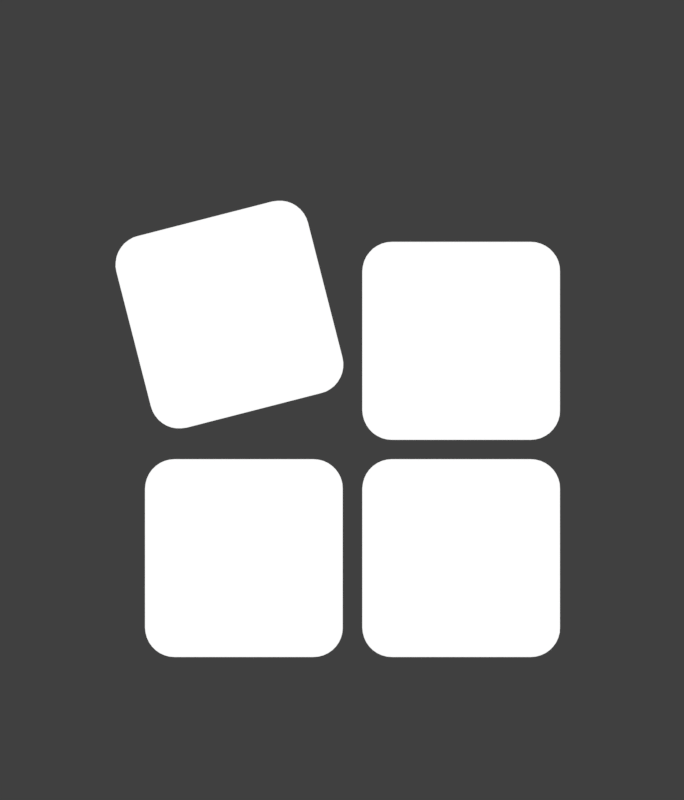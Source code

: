 # Source: rendermarker.bottom_bar_ja.blend  (saved by Blender 2.79.0; exported with 4.5.12 LTS)
import bpy
from mathutils import Matrix  # noqa: F401  (used for matrix-valued properties, if any)

bpy.ops.wm.read_factory_settings(use_empty=True)
scene = bpy.context.scene
scene.name = 'selection'

# ---- collections
col_collection_1 = bpy.data.collections.new('Collection 1'); scene.collection.children.link(col_collection_1)

# ---- materials (node trees are filled in below, after node groups)
mat_white = bpy.data.materials.new('white')
mat_white.alpha_threshold = 0.0
mat_white.roughness = 0.5
mat_holdout = bpy.data.materials.new('holdout')
mat_holdout.alpha_threshold = 0.0
mat_holdout.roughness = 0.5

# ---- material node trees
mat_white.use_nodes = True; mat_white.node_tree.nodes.clear()
_N = mat_white.node_tree.nodes; _L = mat_white.node_tree.links
n0 = _N.new('ShaderNodeOutputMaterial'); n0.name = 'Material Output'; n0.location = (300, 300)
n1 = _N.new('ShaderNodeEmission'); n1.name = 'Emission'; n1.location = (10, 300)
_L.new(n1.outputs[0], n0.inputs[0])
n0.is_active_output = True
mat_holdout.use_nodes = True; mat_holdout.node_tree.nodes.clear()
_N = mat_holdout.node_tree.nodes; _L = mat_holdout.node_tree.links
n0 = _N.new('ShaderNodeOutputMaterial'); n0.name = 'Material Output'; n0.location = (300, 300)
n1 = _N.new('ShaderNodeHoldout'); n1.name = 'Holdout'; n1.location = (10, 300)
_L.new(n1.outputs[0], n0.inputs[0])
n0.is_active_output = True

# ---- world
world_world_004 = bpy.data.worlds.new('World.004'); scene.world = world_world_004
world_world_004.color = (0.05088, 0.05088, 0.05088)
world_world_004.use_sun_shadow = False
world_world_004.sun_shadow_jitter_overblur = 0.0
world_world_004.cycles.sampling_method = 'MANUAL'

# ---- cameras
cam_camera_030 = bpy.data.cameras.new('Camera.030')
cam_camera_030.type = 'ORTHO'
cam_camera_030.clip_end = 100.0
cam_camera_030.lens = 35.0
cam_camera_030.sensor_width = 32.0
cam_camera_030.sensor_height = 18.0
cam_camera_030.ortho_scale = 4.2
cam_camera_030.dof.focus_distance = 0.0
cam_camera_031 = bpy.data.cameras.new('Camera.031')
cam_camera_031.type = 'ORTHO'
cam_camera_031.clip_end = 100.0
cam_camera_031.lens = 35.0
cam_camera_031.sensor_width = 32.0
cam_camera_031.sensor_height = 18.0
cam_camera_031.ortho_scale = 4.2
cam_camera_031.dof.focus_distance = 0.0
cam_camera_032 = bpy.data.cameras.new('Camera.032')
cam_camera_032.type = 'ORTHO'
cam_camera_032.clip_end = 100.0
cam_camera_032.lens = 35.0
cam_camera_032.sensor_width = 32.0
cam_camera_032.sensor_height = 18.0
cam_camera_032.ortho_scale = 4.2
cam_camera_032.dof.focus_distance = 0.0
cam_camera_033 = bpy.data.cameras.new('Camera.033')
cam_camera_033.type = 'ORTHO'
cam_camera_033.clip_end = 100.0
cam_camera_033.lens = 35.0
cam_camera_033.sensor_width = 32.0
cam_camera_033.sensor_height = 18.0
cam_camera_033.ortho_scale = 4.2
cam_camera_033.dof.focus_distance = 0.0

# ---- meshes
me_plane_004 = bpy.data.meshes.new('Plane.004')
me_plane_004.from_pydata([(-10.85, -1.316, 0.0), (10.85, -1.316, 0.0), (-10.85, 1.149, 0.0), (10.85, 1.149, 0.0), (6.681, -1.409, 3.001), (9.319, -1.409, 3.001), (6.681, 1.409, 3.001), (9.319, 1.409, 3.001), (2.889, -1.409, 3.001), (5.527, -1.409, 3.001), (2.889, 1.409, 3.001), (5.527, 1.409, 3.001), (-0.8969, -1.409, 3.001), (1.741, -1.409, 3.001), (-0.8969, 1.409, 3.001), (1.741, 1.409, 3.001), (-4.812, -1.409, 3.001), (-2.174, -1.409, 3.001), (-4.812, 1.409, 3.001), (-2.174, 1.409, 3.001)], [(2, 0), (0, 1), (1, 3), (3, 2), (6, 4), (4, 5), (5, 7), (7, 6), (10, 8), (8, 9), (9, 11), (11, 10), (14, 12), (12, 13), (13, 15), (15, 14), (18, 16), (16, 17), (17, 19), (19, 18)], [])
me_plane_004.materials.append(mat_white)
me_plane_004.use_remesh_preserve_volume = False
me_plane_004.use_remesh_preserve_attributes = False
me_plane_004.use_mirror_vertex_groups = False
me_plane_004.update()
me_plane_005 = bpy.data.meshes.new('Plane.005')
me_plane_005.from_pydata([(-1.0, 0.0, 0.0), (1.0, 0.0, 0.0), (0.0, 0.0, 0.0)], [(2, 1), (0, 2)], [])
me_plane_005.materials.append(mat_white)
me_plane_005.use_remesh_preserve_volume = False
me_plane_005.use_remesh_preserve_attributes = False
me_plane_005.use_mirror_vertex_groups = False
me_plane_005.update()
me_plane_002 = bpy.data.meshes.new('Plane.002')
me_plane_002.from_pydata([(-0.3493, 2.113, 0.0), (-0.188, 2.017, 0.0), (-0.3265, 2.116, 0.0), (-0.3034, 2.116, 0.0), (-0.2807, 2.112, 0.0), (-0.259, 2.104, 0.0), (-0.2391, 2.092, 0.0), (-0.2216, 2.077, 0.0), (-0.207, 2.059, 0.0), (-0.1956, 2.039, 0.0), (-1.052, 1.796, 0.0), (-0.9563, 1.957, 0.0), (-1.056, 1.819, 0.0), (-1.055, 1.842, 0.0), (-1.051, 1.865, 0.0), (-1.043, 1.886, 0.0), (-1.031, 1.906, 0.0), (-1.016, 1.924, 0.0), (-0.9983, 1.938, 0.0), (-0.9781, 1.95, 0.0), (-0.03267, 1.41, 0.0), (-0.1282, 1.249, 0.0), (-0.02891, 1.387, 0.0), (-0.02917, 1.364, 0.0), (-0.03344, 1.341, 0.0), (-0.04159, 1.32, 0.0), (-0.05337, 1.3, 0.0), (-0.06843, 1.282, 0.0), (-0.08629, 1.268, 0.0), (-0.1064, 1.256, 0.0), (-0.7353, 1.093, 0.0), (-0.8966, 1.189, 0.0), (-0.7581, 1.09, 0.0), (-0.7812, 1.09, 0.0), (-0.8039, 1.094, 0.0), (-0.8255, 1.102, 0.0), (-0.8454, 1.114, 0.0), (-0.8629, 1.129, 0.0), (-0.8776, 1.147, 0.0), (-0.8889, 1.167, 0.0), (0.07517, 1.865, 1.042e-14), (0.9485, 1.798, 0.0), (0.08845, 1.883, 1.655e-09), (0.1048, 1.9, 3.083e-09), (0.1238, 1.913, 4.242e-09), (0.1447, 1.923, 5.096e-09), (0.1671, 1.929, 5.618e-09), (0.05682, 1.798, -5.795e-09), (0.1901, 1.931, 5.795e-09), (0.8397, 1.929, 5.618e-09), (0.862, 1.923, 5.096e-09), (0.8829, 1.913, 4.242e-09), (0.9018, 1.9, 3.083e-09), (0.9181, 1.883, 1.655e-09), (0.9314, 1.865, 1.042e-14), (0.9411, 1.844, -1.831e-09), (0.9471, 1.821, -3.782e-09), (0.8167, 1.931, 5.795e-09), (0.9485, 1.171, 0.0), (0.8167, 1.038, 0.0), (0.9471, 1.148, 0.0), (0.9411, 1.126, 0.0), (0.9314, 1.105, 0.0), (0.9181, 1.086, 0.0), (0.9018, 1.069, 0.0), (0.8829, 1.056, 0.0), (0.862, 1.046, 0.0), (0.8397, 1.04, 0.0), (0.1901, 1.038, 0.0), (0.05682, 1.171, 0.0), (0.1671, 1.04, 0.0), (0.1447, 1.046, 0.0), (0.1238, 1.056, 0.0), (0.1048, 1.069, 0.0), (0.08845, 1.086, 0.0), (0.07517, 1.105, 0.0), (0.06537, 1.126, 0.0), (0.05936, 1.148, 0.0), (0.06537, 1.844, -1.831e-09), (0.05936, 1.821, -3.782e-09), (0.07517, 0.8845, 1.042e-14), (0.9485, 0.8182, 0.0), (0.08845, 0.9034, 1.655e-09), (0.1048, 0.9197, 3.083e-09), (0.1238, 0.933, 4.242e-09), (0.1447, 0.9428, 5.096e-09), (0.1671, 0.9487, 5.618e-09), (0.05682, 0.8182, -5.795e-09), (0.1901, 0.9507, 5.795e-09), (0.8397, 0.9487, 5.618e-09), (0.862, 0.9428, 5.096e-09), (0.8829, 0.933, 4.242e-09), (0.9018, 0.9197, 3.083e-09), (0.9181, 0.9034, 1.655e-09), (0.9314, 0.8845, 1.042e-14), (0.9411, 0.8635, -1.831e-09), (0.9471, 0.8412, -3.782e-09), (0.8167, 0.9507, 5.795e-09), (0.9485, 0.1909, 0.0), (0.8167, 0.05834, 0.0), (0.9471, 0.1679, 0.0), (0.9411, 0.1456, 0.0), (0.9314, 0.1246, 0.0), (0.9181, 0.1057, 0.0), (0.9018, 0.08935, 0.0), (0.8829, 0.0761, 0.0), (0.862, 0.06633, 0.0), (0.8397, 0.06035, 0.0), (0.1901, 0.05834, 0.0), (0.05682, 0.1909, 0.0), (0.1671, 0.06035, 0.0), (0.1447, 0.06633, 0.0), (0.1238, 0.0761, 0.0), (0.1048, 0.08935, 0.0), (0.08845, 0.1057, 0.0), (0.07517, 0.1246, 0.0), (0.06537, 0.1456, 0.0), (0.05936, 0.1679, 0.0), (0.06537, 0.8635, -1.831e-09), (0.05936, 0.8412, -3.782e-09), (-0.9049, 0.8845, 1.042e-14), (-0.0315, 0.8182, 0.0), (-0.8916, 0.9034, 1.655e-09), (-0.8752, 0.9197, 3.083e-09), (-0.8563, 0.933, 4.242e-09), (-0.8353, 0.9428, 5.096e-09), (-0.813, 0.9487, 5.618e-09), (-0.9232, 0.8182, -5.795e-09), (-0.79, 0.9507, 5.795e-09), (-0.1404, 0.9487, 5.618e-09), (-0.118, 0.9428, 5.096e-09), (-0.09712, 0.933, 4.242e-09), (-0.07821, 0.9197, 3.083e-09), (-0.0619, 0.9034, 1.655e-09), (-0.04867, 0.8845, 1.042e-14), (-0.03894, 0.8635, -1.831e-09), (-0.03299, 0.8412, -3.782e-09), (-0.1634, 0.9507, 5.795e-09), (-0.0315, 0.1909, 0.0), (-0.1634, 0.05834, 0.0), (-0.03299, 0.1679, 0.0), (-0.03894, 0.1456, 0.0), (-0.04867, 0.1246, 0.0), (-0.0619, 0.1057, 0.0), (-0.07821, 0.08935, 0.0), (-0.09712, 0.0761, 0.0), (-0.118, 0.06633, 0.0), (-0.1404, 0.06035, 0.0), (-0.79, 0.05834, 0.0), (-0.9232, 0.1909, 0.0), (-0.813, 0.06035, 0.0), (-0.8353, 0.06633, 0.0), (-0.8563, 0.0761, 0.0), (-0.8752, 0.08935, 0.0), (-0.8916, 0.1057, 0.0), (-0.9049, 0.1246, 0.0), (-0.9147, 0.1456, 0.0), (-0.9207, 0.1679, 0.0), (-0.9147, 0.8635, -1.831e-09), (-0.9207, 0.8412, -3.782e-09)], [], [(30, 32, 33, 34, 35, 36, 37, 38, 39, 31, 10, 12, 13, 14, 15, 16, 17, 18, 19, 11, 0, 2, 3, 4, 5, 6, 7, 8, 9, 1, 20, 22, 23, 24, 25, 26, 27, 28, 29, 21), (70, 71, 72, 73, 74, 75, 76, 77, 69, 47, 79, 78, 40, 42, 43, 44, 45, 46, 48, 57, 49, 50, 51, 52, 53, 54, 55, 56, 41, 58, 60, 61, 62, 63, 64, 65, 66, 67, 59, 68), (110, 111, 112, 113, 114, 115, 116, 117, 109, 87, 119, 118, 80, 82, 83, 84, 85, 86, 88, 97, 89, 90, 91, 92, 93, 94, 95, 96, 81, 98, 100, 101, 102, 103, 104, 105, 106, 107, 99, 108), (150, 151, 152, 153, 154, 155, 156, 157, 149, 127, 159, 158, 120, 122, 123, 124, 125, 126, 128, 137, 129, 130, 131, 132, 133, 134, 135, 136, 121, 138, 140, 141, 142, 143, 144, 145, 146, 147, 139, 148)])
me_plane_002.materials.append(mat_white)
me_plane_002.materials.append(mat_holdout)
me_plane_002.use_remesh_preserve_volume = False
me_plane_002.use_remesh_preserve_attributes = False
me_plane_002.use_mirror_vertex_groups = False
me_plane_002.update()

# ---- curves / text
txt_text_261 = bpy.data.curves.new('Text.261', 'FONT')
txt_text_261.dimensions = '2D'
txt_text_261.body = 'モード'
txt_text_261.materials.append(mat_white)
txt_text_261.use_path_clamp = True
txt_text_261.bevel_resolution = 0
txt_text_261.align_x = 'CENTER'
txt_text_261.size = 1.25
txt_text_000 = bpy.data.curves.new('Text.000', 'FONT')
txt_text_000.dimensions = '2D'
txt_text_000.body = '・・・'
txt_text_000.materials.append(mat_white)
txt_text_000.use_path_clamp = True
txt_text_000.bevel_resolution = 0
txt_text_000.align_x = 'CENTER'
txt_text_000.align_y = 'CENTER'
txt_text_000.size = 2.372
txt_text_000.space_line = 0.52
txt_text_000.space_character = 0.94
txt_text_226 = bpy.data.curves.new('Text.226', 'FONT')
txt_text_226.dimensions = '2D'
txt_text_226.body = '↑↓'
txt_text_226.materials.append(mat_white)
txt_text_226.use_path_clamp = True
txt_text_226.bevel_resolution = 0
txt_text_226.align_x = 'CENTER'
txt_text_226.align_y = 'CENTER'
txt_text_226.size = 1.755
txt_text_226.space_line = 0.52
txt_text_226.space_character = 1.01

# ---- objects
ob_text_093 = bpy.data.objects.new('Text.093', txt_text_261)
ob_align = bpy.data.objects.new('align', me_plane_004)
ob_selection_random_001 = bpy.data.objects.new('selection-random.001', txt_text_000)
ob_selection_options = bpy.data.objects.new('selection-options', me_plane_005)
ob_selection_random = bpy.data.objects.new('selection-random', txt_text_226)
ob_selection_mods = bpy.data.objects.new('selection-mods', me_plane_002)
ob_cam_selection_options = bpy.data.objects.new('cam-selection-options', cam_camera_030)
ob_cam_selection_random = bpy.data.objects.new('cam-selection-random', cam_camera_031)
ob_cam_selection_mods = bpy.data.objects.new('cam-selection-mods', cam_camera_032)
ob_cam_selection_mode = bpy.data.objects.new('cam-selection-mode', cam_camera_033)

# ---- transforms, parenting, visibility, modifiers, constraints
ob_text_093.location = (-3.147, -1.323, 1.092e-14)
ob_text_093.scale = (0.818, 0.818, 0.818)
ob_text_093.lineart.crease_threshold = 0.0
ob_align.location = (0.0, -0.1123, -1.0)
ob_align.lock_location = (True, False, True)
ob_align.visible_camera = False
ob_align.visible_diffuse = False
ob_align.visible_glossy = False
ob_align.visible_transmission = False
ob_align.visible_volume_scatter = False
ob_align.visible_shadow = False
ob_align.lineart.crease_threshold = 0.0
ob_selection_random_001.parent = ob_align
ob_selection_random_001.matrix_parent_inverse = Matrix(((1.0, 0.0, 0.0, 0.0), (0.0, 1.0, 0.0, 0.0), (0.0, 0.0, 1.0, 1.0), (0.0, 0.0, 0.0, 1.0)))
ob_selection_random_001.location = (8.011, -0.1518, 0.0)
ob_selection_random_001.scale = (1.299, 1.299, 1.299)
ob_selection_random_001.lineart.crease_threshold = 0.0
ob_selection_options.parent = ob_align
ob_selection_options.matrix_parent_inverse = Matrix(((1.0, 0.0, 0.0, 0.0), (0.0, 1.0, 0.0, 0.0), (0.0, 0.0, 1.0, 1.0), (0.0, 0.0, 0.0, 1.0)))
ob_selection_options.location = (8.0, -0.1958, 4.768e-07)
ob_selection_options.scale = (0.9842, 0.9842, 0.9842)
ob_selection_options.lineart.crease_threshold = 0.0
ob_selection_random.parent = ob_align
ob_selection_random.matrix_parent_inverse = Matrix(((1.0, 0.0, 0.0, 0.0), (0.0, 1.0, 0.0, 0.0), (0.0, 0.0, 1.0, 1.0), (0.0, 0.0, 0.0, 1.0)))
ob_selection_random.location = (4.208, -0.1518, 0.0)
ob_selection_random.scale = (1.299, 1.299, 1.299)
ob_selection_random.lineart.crease_threshold = 0.0
ob_selection_mods.parent = ob_align
ob_selection_mods.matrix_parent_inverse = Matrix(((1.0, 0.0, 0.0, 0.0), (0.0, 1.0, 0.0, 0.0), (0.0, 0.0, 1.0, 1.0), (0.0, 0.0, 0.0, 1.0)))
ob_selection_mods.location = (0.4622, -1.305, 0.0)
ob_selection_mods.scale = (1.164, 1.164, 1.164)
ob_selection_mods.lineart.crease_threshold = 0.0
ob_cam_selection_options.location = (8.0, 0.0, 5.0)
ob_cam_selection_options.lock_rotations_4d = False
ob_cam_selection_options.empty_display_type = 'ARROWS'
ob_cam_selection_options.color = (0.0, 0.0, 0.0, 0.0)
ob_cam_selection_options.display_type = 'WIRE'
ob_cam_selection_options.lineart.crease_threshold = 0.0
ob_cam_selection_random.location = (4.208, 0.0, 5.0)
ob_cam_selection_random.lock_rotations_4d = False
ob_cam_selection_random.empty_display_type = 'ARROWS'
ob_cam_selection_random.color = (0.0, 0.0, 0.0, 0.0)
ob_cam_selection_random.display_type = 'WIRE'
ob_cam_selection_random.lineart.crease_threshold = 0.0
ob_cam_selection_mods.location = (0.4219, 0.0, 5.0)
ob_cam_selection_mods.lock_rotations_4d = False
ob_cam_selection_mods.empty_display_type = 'ARROWS'
ob_cam_selection_mods.color = (0.0, 0.0, 0.0, 0.0)
ob_cam_selection_mods.display_type = 'WIRE'
ob_cam_selection_mods.lineart.crease_threshold = 0.0
ob_cam_selection_mode.location = (-3.493, 0.0, 5.0)
ob_cam_selection_mode.lock_rotations_4d = False
ob_cam_selection_mode.empty_display_type = 'ARROWS'
ob_cam_selection_mode.color = (0.0, 0.0, 0.0, 0.0)
ob_cam_selection_mode.display_type = 'WIRE'
ob_cam_selection_mode.lineart.crease_threshold = 0.0

# ---- collection membership
col_collection_1.objects.link(ob_text_093)
col_collection_1.objects.link(ob_align)
col_collection_1.objects.link(ob_selection_random_001)
col_collection_1.objects.link(ob_selection_options)
col_collection_1.objects.link(ob_selection_random)
col_collection_1.objects.link(ob_selection_mods)
col_collection_1.objects.link(ob_cam_selection_options)
col_collection_1.objects.link(ob_cam_selection_random)
col_collection_1.objects.link(ob_cam_selection_mods)
col_collection_1.objects.link(ob_cam_selection_mode)

# ---- scene / render settings (as saved in the file)
scene.camera = ob_cam_selection_mods
scene.frame_start = 1; scene.frame_end = 8; scene.frame_set(4)
scene.render.engine = 'CYCLES'
scene.render.image_settings.compression = 0
scene.render.resolution_x = 154
scene.render.resolution_y = 180
scene.render.fps = 30
scene.render.dither_intensity = 0.0
scene.render.film_transparent = True
scene.cycles.use_denoising = False
scene.cycles.samples = 15
scene.cycles.sampling_pattern = 'TABULATED_SOBOL'
scene.cycles.light_sampling_threshold = 0.0
scene.cycles.use_adaptive_sampling = False
scene.cycles.use_light_tree = False
scene.cycles.blur_glossy = 0.0
scene.cycles.max_bounces = 6
scene.cycles.diffuse_bounces = 6
scene.cycles.glossy_bounces = 6
scene.cycles.transmission_bounces = 6
scene.cycles.volume_bounces = 6
scene.cycles.transparent_max_bounces = 6
scene.cycles.sample_clamp_indirect = 0.0
scene.view_settings.view_transform = 'Standard'
bpy.context.view_layer.update()
